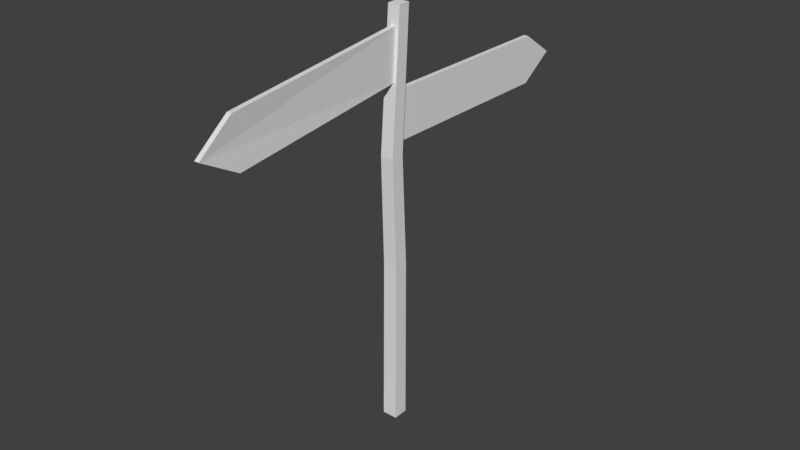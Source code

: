 # Source: waypost.blend  (saved by Blender 2.78.0; exported with 4.5.12 LTS)
import bpy
from mathutils import Matrix  # noqa: F401  (used for matrix-valued properties, if any)

bpy.ops.wm.read_factory_settings(use_empty=True)
scene = bpy.context.scene
scene.name = 'Scene'

# ---- collections
col_collection_1 = bpy.data.collections.new('Collection 1'); scene.collection.children.link(col_collection_1)

# ---- world
world_world = bpy.data.worlds.new('World'); scene.world = world_world
world_world.color = (0.05088, 0.05088, 0.05088)
world_world.use_sun_shadow = False
world_world.sun_shadow_jitter_overblur = 0.0
world_world.cycles.sampling_method = 'MANUAL'

# ---- meshes
me_cube_002 = bpy.data.meshes.new('Cube.002')
me_cube_002.from_pydata([(-0.6647, -0.5139, -3.104), (-0.6647, -0.5139, 3.259), (-0.6647, 25.81, -3.104), (-0.6647, 25.81, 3.259), (-0.02407, -0.5139, -3.104), (-0.02407, -0.5139, 3.259), (-0.02407, 25.81, -3.104), (-0.02407, 25.81, 3.259), (-0.6647, 30.48, 0.07758), (-0.02407, 30.48, 0.07758)], [], [(0, 1, 3, 8, 2), (8, 3, 7, 9), (6, 9, 7, 5, 4), (4, 5, 1, 0), (2, 6, 4, 0), (7, 3, 1, 5), (2, 8, 9, 6)])
me_cube_002.use_remesh_preserve_volume = False
me_cube_002.use_remesh_preserve_attributes = False
me_cube_002.use_mirror_vertex_groups = False
me_cube_002.update()
me_cube_001 = bpy.data.meshes.new('Cube.001')
me_cube_001.from_pydata([(-0.6894, 0.893, 3.048), (-0.6894, 1.438, -3.292), (0.613, -25.02, 0.8059), (0.613, -24.47, -5.534), (-0.04872, 0.893, 3.048), (-0.04872, 1.438, -3.292), (1.254, -25.02, 0.8059), (1.254, -24.47, -5.534), (0.613, -29.4, -2.764), (1.254, -29.4, -2.764)], [], [(0, 1, 3, 8, 2), (8, 3, 7, 9), (6, 9, 7, 5, 4), (4, 5, 1, 0), (2, 6, 4, 0), (7, 3, 1, 5), (2, 8, 9, 6)])
me_cube_001.use_remesh_preserve_volume = False
me_cube_001.use_remesh_preserve_attributes = False
me_cube_001.use_mirror_vertex_groups = False
me_cube_001.update()
me_cube = bpy.data.meshes.new('Cube')
me_cube.from_pydata([(-1.0, -1.0, -1.0), (-0.9309, -0.801, 20.93), (-1.0, 1.0, -1.0), (-0.9309, 1.084, 20.93), (1.0, -1.0, -1.0), (0.9539, -0.801, 20.93), (1.0, 1.0, -1.0), (0.9539, 1.084, 20.93), (-0.871, -1.273, 35.36), (-0.871, 0.49, 35.36), (0.8918, 0.49, 35.36), (0.8918, -1.273, 35.36), (-0.8398, 0.0918, 53.16), (-0.8398, 1.766, 53.16), (0.7959, 1.674, 53.2), (0.7959, 0.09609, 53.2)], [], [(0, 1, 3, 2), (2, 3, 7, 6), (6, 7, 5, 4), (4, 5, 1, 0), (2, 6, 4, 0), (7, 3, 9, 10), (11, 10, 14, 15), (5, 7, 10, 11), (3, 1, 8, 9), (1, 5, 11, 8), (14, 13, 12, 15), (9, 8, 12, 13), (8, 11, 15, 12), (10, 9, 13, 14)])
me_cube.use_remesh_preserve_volume = False
me_cube.use_remesh_preserve_attributes = False
me_cube.use_mirror_vertex_groups = False
me_cube.update()

# ---- objects
ob_sign = bpy.data.objects.new('sign', me_cube_002)
ob_sign2 = bpy.data.objects.new('sign2', me_cube_001)
ob_post = bpy.data.objects.new('post', me_cube)

# ---- transforms, parenting, visibility, modifiers, constraints
ob_sign.location = (0.01489, 0.06087, 2.978)
ob_sign.scale = (0.07465, 0.07465, 0.07465)
ob_sign.lineart.crease_threshold = 0.0
ob_sign2.location = (0.03069, -0.03795, 3.566)
ob_sign2.scale = (0.07465, 0.07465, 0.07465)
ob_sign2.lineart.crease_threshold = 0.0
ob_post.location = (0.0, 0.0, 0.0)
ob_post.scale = (0.07465, 0.07465, 0.07465)
ob_post.lineart.crease_threshold = 0.0

# ---- collection membership
col_collection_1.objects.link(ob_sign)
col_collection_1.objects.link(ob_sign2)
col_collection_1.objects.link(ob_post)

# ---- scene / render settings (as saved in the file)
scene.frame_start = 1; scene.frame_end = 250; scene.frame_set(1)
scene.render.engine = 'BLENDER_EEVEE_NEXT'
scene.render.resolution_percentage = 50
scene.render.dither_intensity = 0.0
scene.cycles.use_denoising = False
scene.cycles.samples = 128
scene.cycles.sampling_pattern = 'TABULATED_SOBOL'
scene.cycles.light_sampling_threshold = 0.0
scene.cycles.use_adaptive_sampling = False
scene.cycles.use_light_tree = False
scene.cycles.blur_glossy = 0.0
scene.cycles.sample_clamp_indirect = 0.0
scene.view_settings.view_transform = 'Standard'
bpy.context.view_layer.update()

# ---- added for rendering (the .blend has no active camera and no usable light): camera, sun
cam_auto = bpy.data.cameras.new('AutoCamera')
cam_auto.lens = 50.0
cam_auto.sensor_width = 36.0
cam_auto.clip_end = 1000.0
ob_auto_camera = bpy.data.objects.new('AutoCamera', cam_auto)
scene.collection.objects.link(ob_auto_camera)
ob_auto_camera.location = (5.6743, -6.72766, 6.46795)
ob_auto_camera.rotation_euler = (1.09748, -7.21219e-08, 0.694738)
scene.camera = ob_auto_camera
light_auto_sun = bpy.data.lights.new('AutoSun', 'SUN')
light_auto_sun.energy = 3.0
light_auto_sun.angle = 0.0523599
ob_auto_sun = bpy.data.objects.new('AutoSun', light_auto_sun)
scene.collection.objects.link(ob_auto_sun)
ob_auto_sun.rotation_euler = (0.872665, 0.174533, 0.523599)
bpy.context.view_layer.update()
